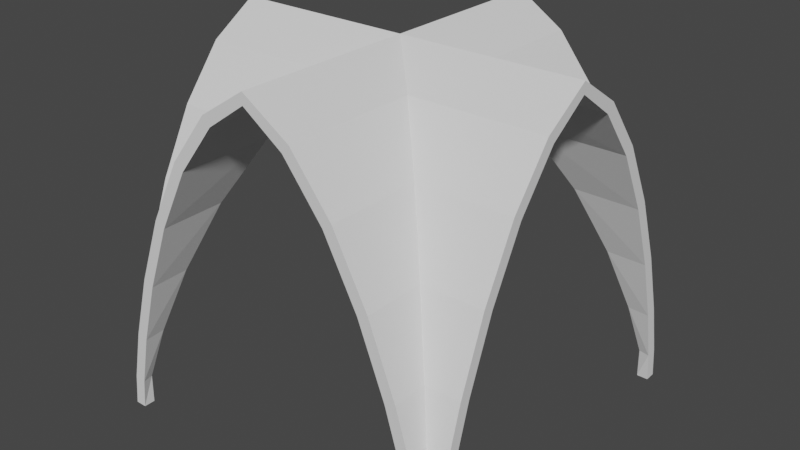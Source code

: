 # Source: Ceiling_Crossing.blend  (saved by Blender 2.81.16; exported with 4.5.12 LTS)
import bpy
from mathutils import Matrix  # noqa: F401  (used for matrix-valued properties, if any)

bpy.ops.wm.read_factory_settings(use_empty=True)
scene = bpy.context.scene
scene.name = 'Scene'

# ---- collections
col_collection = bpy.data.collections.new('Collection'); scene.collection.children.link(col_collection)

# ---- world
world_world = bpy.data.worlds.new('World'); scene.world = world_world
world_world.use_nodes = True; world_world.node_tree.nodes.clear()
_N = world_world.node_tree.nodes; _L = world_world.node_tree.links
n0 = _N.new('ShaderNodeOutputWorld'); n0.name = 'World Output'; n0.location = (300, 300)
n1 = _N.new('ShaderNodeBackground'); n1.name = 'Background'; n1.location = (10, 300)
n1.inputs[0].default_value = (0.05088, 0.05088, 0.05088, 1.0)
_L.new(n1.outputs[0], n0.inputs[0])
n0.is_active_output = True
world_world.color = (0.05088, 0.05088, 0.05088)
world_world.use_sun_shadow = False
world_world.sun_shadow_jitter_overblur = 0.0

# ---- meshes
me_lod_a_ceiling_crossing = bpy.data.meshes.new('LOD_A_Ceiling_Crossing')
me_lod_a_ceiling_crossing.from_pydata([(8.0, -0.08662, 0.7116), (8.0, -0.3432, 1.868), (8.0, -0.7646, 3.29), (8.0, -1.346, 4.795), (8.0, -2.082, 6.202), (8.0, -2.969, 7.331), (8.0, -8.0, -3.02e-07), (8.0, -7.913, 0.7116), (8.0, -7.657, 1.868), (8.0, -7.235, 3.29), (8.0, -6.654, 4.795), (8.0, -5.918, 6.202), (8.0, -5.031, 7.331), (8.0, -4.0, 8.0), (-1.431e-06, -0.08663, 0.7116), (-9.537e-07, -0.3432, 1.868), (-9.537e-07, -0.7646, 3.29), (-4.768e-07, -1.346, 4.795), (0.0, -2.082, 6.202), (2.384e-07, -2.969, 7.331), (1.431e-06, -8.0, 3.02e-07), (1.431e-06, -7.913, 0.7116), (1.192e-06, -7.657, 1.868), (1.669e-06, -7.235, 3.29), (1.192e-06, -6.654, 4.795), (9.537e-07, -5.918, 6.202), (9.537e-07, -5.031, 7.331), (7.153e-07, -4.0, 8.0), (4.0, -4.0, 8.0), (-1.907e-06, -1.907e-06, 3.02e-07), (0.08662, -1.907e-06, 0.7116), (0.3432, -1.669e-06, 1.868), (0.7646, -1.669e-06, 3.29), (1.346, -1.192e-06, 4.795), (2.082, -9.537e-07, 6.202), (2.969, -4.768e-07, 7.331), (8.0, 1.907e-06, -3.02e-07), (7.913, 1.907e-06, 0.7116), (7.657, 1.907e-06, 1.868), (7.235, 1.431e-06, 3.29), (6.654, 1.431e-06, 4.795), (5.918, 9.537e-07, 6.202), (5.031, 4.768e-07, 7.331), (4.0, 0.0, 8.0), (0.08663, -8.0, 0.7116), (0.3432, -8.0, 1.868), (0.7646, -8.0, 3.29), (1.346, -8.0, 4.795), (2.082, -8.0, 6.202), (2.969, -8.0, 7.331), (7.913, -8.0, 0.7116), (7.657, -8.0, 1.868), (7.235, -8.0, 3.29), (6.654, -8.0, 4.795), (5.918, -8.0, 6.202), (5.031, -8.0, 7.331), (4.0, -8.0, 8.0), (7.913, -7.913, 0.7116), (7.657, -7.657, 1.868), (0.3432, -7.657, 1.868), (0.08663, -7.913, 0.7116), (7.235, -7.235, 3.29), (6.654, -6.654, 4.795), (1.346, -6.654, 4.795), (0.7646, -7.235, 3.29), (5.031, -5.031, 7.331), (5.918, -5.918, 6.202), (2.082, -5.918, 6.202), (2.969, -5.031, 7.331), (5.031, -2.969, 7.331), (2.969, -2.969, 7.331), (5.918, -2.082, 6.202), (6.654, -1.346, 4.795), (1.346, -1.346, 4.795), (2.082, -2.082, 6.202), (7.235, -0.7646, 3.29), (7.657, -0.3432, 1.868), (0.7646, -0.7646, 3.29), (0.3432, -0.3432, 1.868), (7.913, -0.08662, 0.7116), (0.08662, -0.08663, 0.7116), (8.0, -0.333, 0.6693), (8.0, -0.5852, 1.806), (8.0, -1.001, 3.209), (8.0, -1.574, 4.691), (8.0, -2.292, 6.066), (8.0, -3.137, 7.146), (7.75, -7.75, -3.017e-07), (8.0, -7.667, 0.6693), (8.0, -7.415, 1.806), (8.0, -6.999, 3.209), (8.0, -6.426, 4.691), (8.0, -5.708, 6.066), (8.0, -4.863, 7.146), (8.0, -4.0, 7.75), (-1.431e-06, -0.333, 0.6693), (-9.537e-07, -0.5852, 1.806), (-9.537e-07, -1.001, 3.209), (-4.768e-07, -1.574, 4.691), (0.0, -2.292, 6.066), (2.384e-07, -3.137, 7.146), (0.25, -7.75, 3.017e-07), (1.431e-06, -7.667, 0.6693), (1.192e-06, -7.415, 1.806), (1.669e-06, -6.999, 3.209), (1.192e-06, -6.426, 4.691), (9.537e-07, -5.708, 6.066), (9.537e-07, -4.863, 7.146), (7.153e-07, -4.0, 7.75), (4.0, -4.0, 7.75), (0.25, -0.25, 3.017e-07), (0.333, -1.907e-06, 0.6693), (0.5852, -1.669e-06, 1.806), (1.001, -1.669e-06, 3.209), (1.574, -1.192e-06, 4.691), (2.292, -9.537e-07, 6.066), (3.137, -4.768e-07, 7.146), (7.75, -0.25, -3.017e-07), (7.667, 1.907e-06, 0.6693), (7.415, 1.907e-06, 1.806), (6.999, 1.431e-06, 3.209), (6.426, 1.431e-06, 4.691), (5.708, 9.537e-07, 6.066), (4.863, 4.768e-07, 7.146), (4.0, 0.0, 7.75), (0.333, -8.0, 0.6693), (0.5852, -8.0, 1.806), (1.001, -8.0, 3.209), (1.574, -8.0, 4.691), (2.292, -8.0, 6.066), (3.137, -8.0, 7.146), (7.667, -8.0, 0.6693), (7.415, -8.0, 1.806), (6.999, -8.0, 3.209), (6.426, -8.0, 4.691), (5.708, -8.0, 6.066), (4.863, -8.0, 7.146), (4.0, -8.0, 7.75), (7.742, -7.742, 0.651), (7.491, -7.491, 1.781), (0.5087, -7.491, 1.781), (0.2581, -7.742, 0.651), (7.077, -7.077, 3.179), (6.507, -6.507, 4.656), (1.493, -6.507, 4.656), (0.9231, -7.077, 3.179), (4.944, -4.944, 7.113), (5.791, -5.791, 6.028), (2.209, -5.791, 6.028), (3.056, -4.944, 7.113), (4.944, -3.056, 7.113), (3.056, -3.056, 7.113), (5.791, -2.209, 6.028), (6.507, -1.493, 4.656), (1.493, -1.493, 4.656), (2.209, -2.209, 6.028), (7.077, -0.9231, 3.179), (7.491, -0.5087, 1.781), (0.9231, -0.9231, 3.179), (0.5087, -0.5087, 1.781), (7.742, -0.2581, 0.651), (0.2581, -0.2581, 0.651), (0.25, 0.0, 0.0), (-1.907e-06, -0.25, 3.02e-07), (8.0, -0.25, -3.017e-07), (7.75, 0.0, -2.943e-07), (8.0, -7.75, -2.943e-07), (7.75, -8.0, -3.008e-07), (0.25, -8.0, 3.017e-07), (0.00314, -7.75, 3.022e-07)], [], [(4, 71, 69, 5), (2, 75, 72, 3), (0, 79, 76, 1), (5, 69, 28, 13), (3, 72, 71, 4), (1, 76, 75, 2), (11, 12, 65, 66), (9, 10, 62, 61), (7, 8, 58, 57), (12, 13, 28, 65), (10, 11, 66, 62), (8, 9, 61, 58), (18, 19, 70, 74), (16, 17, 73, 77), (14, 15, 78, 80), (19, 27, 28, 70), (17, 18, 74, 73), (15, 16, 77, 78), (25, 67, 68, 26), (23, 64, 63, 24), (21, 60, 59, 22), (26, 68, 28, 27), (24, 63, 67, 25), (22, 59, 64, 23), (34, 74, 70, 35), (32, 77, 73, 33), (30, 80, 78, 31), (35, 70, 28, 43), (33, 73, 74, 34), (31, 78, 77, 32), (41, 42, 69, 71), (39, 40, 72, 75), (37, 38, 76, 79), (42, 43, 28, 69), (40, 41, 71, 72), (38, 39, 75, 76), (48, 49, 68, 67), (46, 47, 63, 64), (44, 45, 59, 60), (49, 56, 28, 68), (47, 48, 67, 63), (45, 46, 64, 59), (54, 66, 65, 55), (52, 61, 62, 53), (50, 57, 58, 51), (55, 65, 28, 56), (53, 62, 66, 54), (51, 58, 61, 52), (79, 0, 36), (57, 50, 6), (7, 57, 6), (37, 79, 36), (30, 29, 80), (80, 29, 14), (60, 21, 20), (44, 60, 20), (85, 86, 150, 152), (83, 84, 153, 156), (81, 82, 157, 160), (86, 94, 109, 150), (84, 85, 152, 153), (82, 83, 156, 157), (92, 147, 146, 93), (90, 142, 143, 91), (88, 138, 139, 89), (93, 146, 109, 94), (91, 143, 147, 92), (89, 139, 142, 90), (99, 155, 151, 100), (97, 158, 154, 98), (95, 161, 159, 96), (100, 151, 109, 108), (98, 154, 155, 99), (96, 159, 158, 97), (106, 107, 149, 148), (104, 105, 144, 145), (102, 103, 140, 141), (107, 108, 109, 149), (105, 106, 148, 144), (103, 104, 145, 140), (115, 116, 151, 155), (113, 114, 154, 158), (111, 112, 159, 161), (116, 124, 109, 151), (114, 115, 155, 154), (112, 113, 158, 159), (122, 152, 150, 123), (120, 156, 153, 121), (118, 160, 157, 119), (123, 150, 109, 124), (121, 153, 152, 122), (119, 157, 156, 120), (129, 148, 149, 130), (127, 145, 144, 128), (125, 141, 140, 126), (130, 149, 109, 137), (128, 144, 148, 129), (126, 140, 145, 127), (135, 136, 146, 147), (133, 134, 143, 142), (131, 132, 139, 138), (136, 137, 109, 146), (134, 135, 147, 143), (132, 133, 142, 139), (165, 36, 164, 117), (131, 138, 87, 167), (88, 166, 87, 138), (118, 165, 117, 160), (29, 163, 110, 162), (102, 141, 101, 169), (168, 125, 141, 101), (0, 1, 82, 81), (1, 2, 83, 82), (2, 3, 84, 83), (3, 4, 85, 84), (4, 5, 86, 85), (5, 13, 94, 86), (6, 50, 131, 167), (8, 7, 88, 89), (9, 8, 89, 90), (10, 9, 90, 91), (11, 10, 91, 92), (12, 11, 92, 93), (13, 12, 93, 94), (15, 14, 95, 96), (16, 15, 96, 97), (17, 16, 97, 98), (18, 17, 98, 99), (19, 18, 99, 100), (27, 19, 100, 108), (168, 101, 169, 20), (21, 22, 103, 102), (22, 23, 104, 103), (23, 24, 105, 104), (24, 25, 106, 105), (25, 26, 107, 106), (26, 27, 108, 107), (30, 31, 112, 111), (31, 32, 113, 112), (32, 33, 114, 113), (33, 34, 115, 114), (34, 35, 116, 115), (35, 43, 124, 116), (36, 0, 81, 164), (38, 37, 118, 119), (39, 38, 119, 120), (40, 39, 120, 121), (41, 40, 121, 122), (42, 41, 122, 123), (43, 42, 123, 124), (45, 44, 125, 126), (46, 45, 126, 127), (47, 46, 127, 128), (48, 47, 128, 129), (49, 48, 129, 130), (56, 49, 130, 137), (50, 51, 132, 131), (51, 52, 133, 132), (52, 53, 134, 133), (53, 54, 135, 134), (54, 55, 136, 135), (55, 56, 137, 136), (36, 165, 118, 37), (29, 163, 95, 14), (20, 21, 102, 169), (166, 6, 167, 87), (95, 163, 110, 161), (111, 161, 110, 162), (29, 30, 111, 162), (81, 160, 117, 164), (6, 166, 88, 7), (44, 20, 168, 125)])
me_lod_a_ceiling_crossing.use_remesh_preserve_volume = False
me_lod_a_ceiling_crossing.use_remesh_preserve_attributes = False
me_lod_a_ceiling_crossing.use_mirror_vertex_groups = False
me_lod_a_ceiling_crossing.update()

# ---- objects
ob_lod_a_ceiling_crossing = bpy.data.objects.new('LOD_A_Ceiling_Crossing', me_lod_a_ceiling_crossing)

# ---- transforms, parenting, visibility, modifiers, constraints
ob_lod_a_ceiling_crossing.location = (0.0, 0.0, 0.0)
ob_lod_a_ceiling_crossing.lineart.crease_threshold = 0.0

# ---- collection membership
col_collection.objects.link(ob_lod_a_ceiling_crossing)

# ---- scene / render settings (as saved in the file)
scene.frame_start = 1; scene.frame_end = 250; scene.frame_set(1)
scene.render.engine = 'BLENDER_EEVEE_NEXT'
scene.cycles.use_denoising = False
scene.cycles.samples = 128
scene.cycles.sampling_pattern = 'TABULATED_SOBOL'
scene.cycles.use_adaptive_sampling = False
scene.cycles.use_light_tree = False
scene.view_settings.view_transform = 'Filmic'
bpy.context.view_layer.update()

# ---- added for rendering (the .blend has no active camera and no usable light): camera, sun
cam_auto = bpy.data.cameras.new('AutoCamera')
cam_auto.lens = 50.0
cam_auto.sensor_width = 36.0
cam_auto.clip_end = 1000.0
ob_auto_camera = bpy.data.objects.new('AutoCamera', cam_auto)
scene.collection.objects.link(ob_auto_camera)
ob_auto_camera.location = (16.8203, -19.3844, 14.2562)
ob_auto_camera.rotation_euler = (1.09748, -7.21219e-08, 0.694738)
scene.camera = ob_auto_camera
light_auto_sun = bpy.data.lights.new('AutoSun', 'SUN')
light_auto_sun.energy = 3.0
light_auto_sun.angle = 0.0523599
ob_auto_sun = bpy.data.objects.new('AutoSun', light_auto_sun)
scene.collection.objects.link(ob_auto_sun)
ob_auto_sun.rotation_euler = (0.872665, 0.174533, 0.523599)
bpy.context.view_layer.update()
